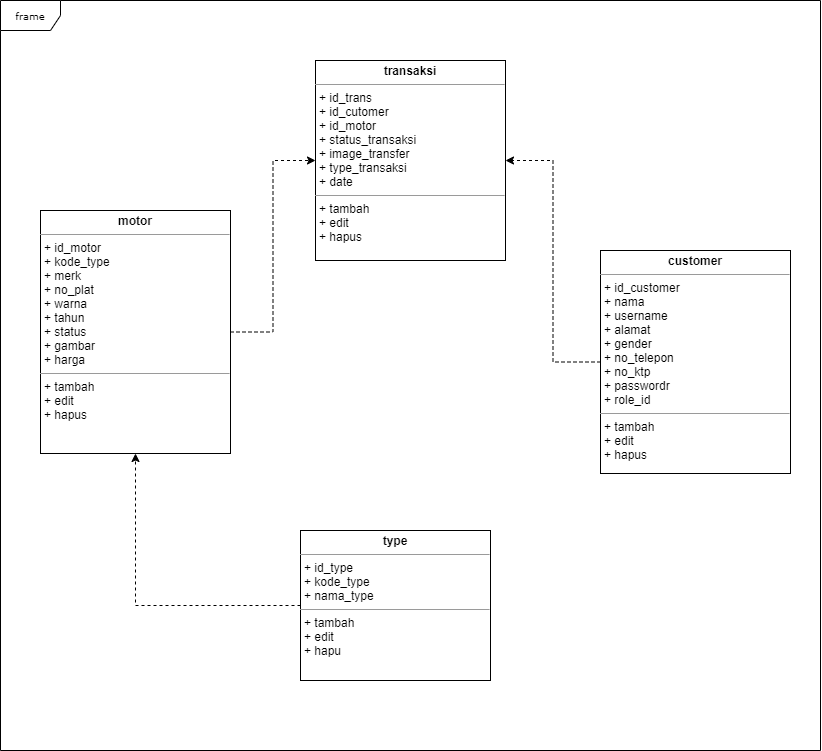

The diagram above was exported from draw.io. Its source (the exported page's mxGraphModel, read from the mxfile embedded in the PNG):
<mxGraphModel dx="1800" dy="820" grid="1" gridSize="10" guides="1" tooltips="1" connect="1" arrows="1" fold="1" page="1" pageScale="1" pageWidth="850" pageHeight="1100" background="#ffffff" math="0" shadow="0">
  <root>
    <mxCell id="0" />
    <mxCell id="1" parent="0" />
    <mxCell id="17acba5748e5396b-1" value="frame" style="shape=umlFrame;whiteSpace=wrap;html=1;rounded=0;shadow=0;comic=0;labelBackgroundColor=none;strokeWidth=1;fontFamily=Verdana;fontSize=10;align=center;" parent="1" vertex="1">
      <mxGeometry x="10" y="10" width="820" height="750" as="geometry" />
    </mxCell>
    <mxCell id="5d2195bd80daf111-26" style="edgeStyle=orthogonalEdgeStyle;rounded=0;html=1;dashed=1;labelBackgroundColor=none;startFill=0;endArrow=open;endFill=0;endSize=10;fontFamily=Verdana;fontSize=10;" parent="1" target="5d2195bd80daf111-17" edge="1">
      <mxGeometry relative="1" as="geometry">
        <Array as="points" />
        <mxPoint x="640" y="300" as="sourcePoint" />
      </mxGeometry>
    </mxCell>
    <mxCell id="pExOvaaLin_59Fvjbels-12" style="edgeStyle=orthogonalEdgeStyle;rounded=0;orthogonalLoop=1;jettySize=auto;html=1;entryX=0;entryY=0.5;entryDx=0;entryDy=0;dashed=1;" edge="1" parent="1" source="5d2195bd80daf111-18" target="pExOvaaLin_59Fvjbels-7">
      <mxGeometry relative="1" as="geometry" />
    </mxCell>
    <mxCell id="5d2195bd80daf111-18" value="&lt;p style=&quot;margin: 0px ; margin-top: 4px ; text-align: center&quot;&gt;&lt;b&gt;motor&lt;/b&gt;&lt;/p&gt;&lt;hr size=&quot;1&quot;&gt;&lt;p style=&quot;margin: 0px ; margin-left: 4px&quot;&gt;+ id_motor&lt;br&gt;+ kode_type&lt;/p&gt;&lt;p style=&quot;margin: 0px ; margin-left: 4px&quot;&gt;+ merk&lt;/p&gt;&lt;p style=&quot;margin: 0px ; margin-left: 4px&quot;&gt;+ no_plat&lt;/p&gt;&lt;p style=&quot;margin: 0px ; margin-left: 4px&quot;&gt;+ warna&lt;/p&gt;&lt;p style=&quot;margin: 0px ; margin-left: 4px&quot;&gt;+ tahun&lt;/p&gt;&lt;p style=&quot;margin: 0px ; margin-left: 4px&quot;&gt;+ status&lt;/p&gt;&lt;p style=&quot;margin: 0px ; margin-left: 4px&quot;&gt;+ gambar&lt;/p&gt;&lt;p style=&quot;margin: 0px ; margin-left: 4px&quot;&gt;+ harga&lt;/p&gt;&lt;hr size=&quot;1&quot;&gt;&lt;p style=&quot;margin: 0px ; margin-left: 4px&quot;&gt;+ tambah&lt;br&gt;+ edit&lt;/p&gt;&lt;p style=&quot;margin: 0px ; margin-left: 4px&quot;&gt;+ hapus&lt;/p&gt;" style="verticalAlign=top;align=left;overflow=fill;fontSize=12;fontFamily=Helvetica;html=1;rounded=0;shadow=0;comic=0;labelBackgroundColor=none;strokeWidth=1" parent="1" vertex="1">
      <mxGeometry x="50" y="220" width="190" height="243" as="geometry" />
    </mxCell>
    <mxCell id="5d2195bd80daf111-23" style="edgeStyle=orthogonalEdgeStyle;rounded=0;html=1;dashed=1;labelBackgroundColor=none;startFill=0;endArrow=open;endFill=0;endSize=10;fontFamily=Verdana;fontSize=10;" parent="1" target="17acba5748e5396b-20" edge="1">
      <mxGeometry relative="1" as="geometry">
        <Array as="points">
          <mxPoint x="320" y="290" />
          <mxPoint x="320" y="120" />
        </Array>
        <mxPoint x="250" y="290.0588235294118" as="sourcePoint" />
      </mxGeometry>
    </mxCell>
    <mxCell id="5d2195bd80daf111-25" style="edgeStyle=orthogonalEdgeStyle;rounded=0;html=1;dashed=1;labelBackgroundColor=none;startFill=0;endArrow=open;endFill=0;endSize=10;fontFamily=Verdana;fontSize=10;" parent="1" target="5d2195bd80daf111-15" edge="1">
      <mxGeometry relative="1" as="geometry">
        <Array as="points">
          <mxPoint x="370" y="340" />
          <mxPoint x="370" y="300" />
        </Array>
        <mxPoint x="250" y="340.0588235294118" as="sourcePoint" />
      </mxGeometry>
    </mxCell>
    <mxCell id="5d2195bd80daf111-27" style="edgeStyle=orthogonalEdgeStyle;rounded=0;html=1;exitX=1;exitY=0.75;dashed=1;labelBackgroundColor=none;startFill=0;endArrow=open;endFill=0;endSize=10;fontFamily=Verdana;fontSize=10;" parent="1" target="5d2195bd80daf111-14" edge="1">
      <mxGeometry relative="1" as="geometry">
        <Array as="points">
          <mxPoint x="320" y="375" />
          <mxPoint x="320" y="440" />
        </Array>
        <mxPoint x="250" y="375" as="sourcePoint" />
      </mxGeometry>
    </mxCell>
    <mxCell id="5d2195bd80daf111-28" style="edgeStyle=orthogonalEdgeStyle;rounded=0;html=1;dashed=1;labelBackgroundColor=none;startFill=0;endArrow=open;endFill=0;endSize=10;fontFamily=Verdana;fontSize=10;" parent="1" target="5d2195bd80daf111-14" edge="1">
      <mxGeometry relative="1" as="geometry">
        <Array as="points">
          <mxPoint x="320" y="490" />
          <mxPoint x="320" y="460" />
        </Array>
        <mxPoint x="250" y="490.05882352941194" as="sourcePoint" />
      </mxGeometry>
    </mxCell>
    <mxCell id="5d2195bd80daf111-29" style="edgeStyle=orthogonalEdgeStyle;rounded=0;html=1;dashed=1;labelBackgroundColor=none;startFill=0;endArrow=open;endFill=0;endSize=10;fontFamily=Verdana;fontSize=10;" parent="1" target="5d2195bd80daf111-13" edge="1">
      <mxGeometry relative="1" as="geometry">
        <mxPoint x="250" y="520" as="sourcePoint" />
      </mxGeometry>
    </mxCell>
    <mxCell id="pExOvaaLin_59Fvjbels-11" style="edgeStyle=orthogonalEdgeStyle;rounded=0;orthogonalLoop=1;jettySize=auto;html=1;entryX=0.5;entryY=1;entryDx=0;entryDy=0;dashed=1;" edge="1" parent="1" source="pExOvaaLin_59Fvjbels-6" target="5d2195bd80daf111-18">
      <mxGeometry relative="1" as="geometry" />
    </mxCell>
    <mxCell id="pExOvaaLin_59Fvjbels-6" value="&lt;p style=&quot;margin: 0px ; margin-top: 4px ; text-align: center&quot;&gt;&lt;b&gt;type&lt;/b&gt;&lt;/p&gt;&lt;hr size=&quot;1&quot;&gt;&lt;p style=&quot;margin: 0px ; margin-left: 4px&quot;&gt;+ id_type&lt;/p&gt;&lt;p style=&quot;margin: 0px ; margin-left: 4px&quot;&gt;+ kode_type&lt;/p&gt;&lt;p style=&quot;margin: 0px ; margin-left: 4px&quot;&gt;+ nama_type&lt;/p&gt;&lt;hr size=&quot;1&quot;&gt;&lt;p style=&quot;margin: 0px ; margin-left: 4px&quot;&gt;+ tambah&lt;br&gt;+ edit&lt;/p&gt;&lt;p style=&quot;margin: 0px ; margin-left: 4px&quot;&gt;+ hapu&lt;/p&gt;" style="verticalAlign=top;align=left;overflow=fill;fontSize=12;fontFamily=Helvetica;html=1;rounded=0;shadow=0;comic=0;labelBackgroundColor=none;strokeWidth=1" vertex="1" parent="1">
      <mxGeometry x="310" y="540" width="190" height="150" as="geometry" />
    </mxCell>
    <mxCell id="pExOvaaLin_59Fvjbels-7" value="&lt;p style=&quot;margin: 0px ; margin-top: 4px ; text-align: center&quot;&gt;&lt;b&gt;transaksi&lt;/b&gt;&lt;/p&gt;&lt;hr size=&quot;1&quot;&gt;&lt;p style=&quot;margin: 0px ; margin-left: 4px&quot;&gt;+ id_trans&lt;br&gt;+ id_cutomer&lt;/p&gt;&lt;p style=&quot;margin: 0px ; margin-left: 4px&quot;&gt;+ id_motor&lt;/p&gt;&lt;p style=&quot;margin: 0px ; margin-left: 4px&quot;&gt;+ status_transaksi&lt;/p&gt;&lt;p style=&quot;margin: 0px ; margin-left: 4px&quot;&gt;+ image_transfer&lt;/p&gt;&lt;p style=&quot;margin: 0px ; margin-left: 4px&quot;&gt;+ type_transaksi&lt;/p&gt;&lt;p style=&quot;margin: 0px ; margin-left: 4px&quot;&gt;+ date&lt;/p&gt;&lt;hr size=&quot;1&quot;&gt;&lt;p style=&quot;margin: 0px ; margin-left: 4px&quot;&gt;+ tambah&lt;br&gt;+ edit&lt;/p&gt;&lt;p style=&quot;margin: 0px ; margin-left: 4px&quot;&gt;+ hapus&lt;/p&gt;" style="verticalAlign=top;align=left;overflow=fill;fontSize=12;fontFamily=Helvetica;html=1;rounded=0;shadow=0;comic=0;labelBackgroundColor=none;strokeWidth=1" vertex="1" parent="1">
      <mxGeometry x="325" y="70" width="190" height="200" as="geometry" />
    </mxCell>
    <mxCell id="pExOvaaLin_59Fvjbels-13" style="edgeStyle=orthogonalEdgeStyle;rounded=0;orthogonalLoop=1;jettySize=auto;html=1;entryX=1;entryY=0.5;entryDx=0;entryDy=0;dashed=1;" edge="1" parent="1" source="pExOvaaLin_59Fvjbels-8" target="pExOvaaLin_59Fvjbels-7">
      <mxGeometry relative="1" as="geometry" />
    </mxCell>
    <mxCell id="pExOvaaLin_59Fvjbels-8" value="&lt;p style=&quot;margin: 0px ; margin-top: 4px ; text-align: center&quot;&gt;&lt;b&gt;customer&lt;/b&gt;&lt;/p&gt;&lt;hr size=&quot;1&quot;&gt;&lt;p style=&quot;margin: 0px ; margin-left: 4px&quot;&gt;+ id_customer&lt;br&gt;+ nama&lt;/p&gt;&lt;p style=&quot;margin: 0px ; margin-left: 4px&quot;&gt;+ username&lt;/p&gt;&lt;p style=&quot;margin: 0px ; margin-left: 4px&quot;&gt;+ alamat&lt;/p&gt;&lt;p style=&quot;margin: 0px ; margin-left: 4px&quot;&gt;+ gender&lt;/p&gt;&lt;p style=&quot;margin: 0px ; margin-left: 4px&quot;&gt;+ no_telepon&lt;/p&gt;&lt;p style=&quot;margin: 0px ; margin-left: 4px&quot;&gt;+ no_ktp&lt;/p&gt;&lt;p style=&quot;margin: 0px ; margin-left: 4px&quot;&gt;+ passwordr&lt;/p&gt;&lt;p style=&quot;margin: 0px ; margin-left: 4px&quot;&gt;+ role_id&lt;/p&gt;&lt;hr size=&quot;1&quot;&gt;&lt;p style=&quot;margin: 0px ; margin-left: 4px&quot;&gt;+ tambah&lt;br&gt;+ edit&lt;/p&gt;&lt;p style=&quot;margin: 0px ; margin-left: 4px&quot;&gt;+ hapus&lt;/p&gt;" style="verticalAlign=top;align=left;overflow=fill;fontSize=12;fontFamily=Helvetica;html=1;rounded=0;shadow=0;comic=0;labelBackgroundColor=none;strokeWidth=1" vertex="1" parent="1">
      <mxGeometry x="610" y="260" width="190" height="223" as="geometry" />
    </mxCell>
  </root>
</mxGraphModel>